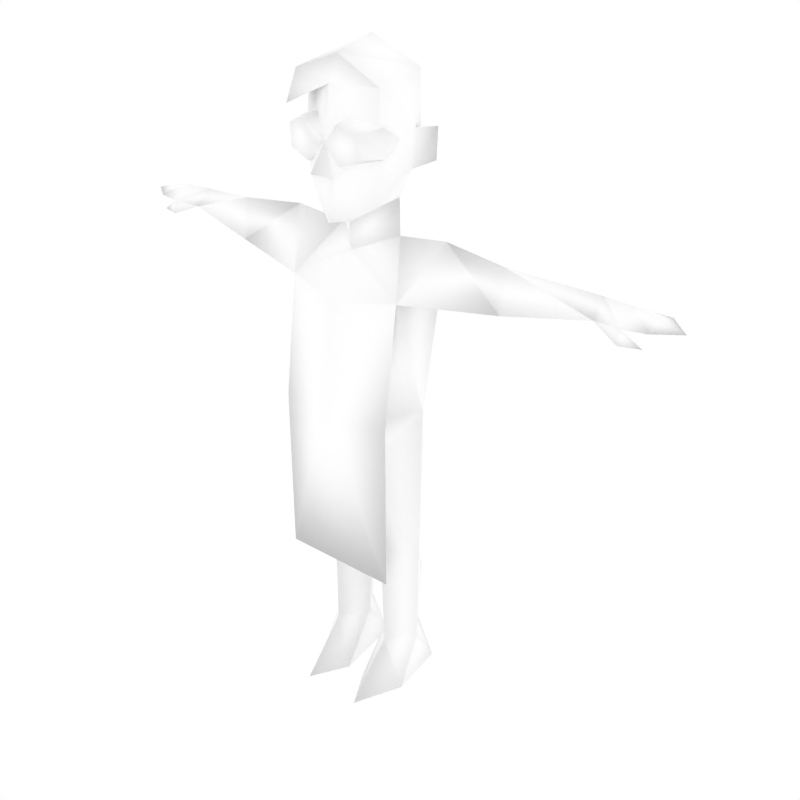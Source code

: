 # Source: malenpc21.blend  (saved by Blender 2.68.0; exported with 4.5.12 LTS)
import bpy
from mathutils import Matrix  # noqa: F401  (used for matrix-valued properties, if any)

bpy.ops.wm.read_factory_settings(use_empty=True)
scene = bpy.context.scene
scene.name = 'Scene'

# ---- collections
col_collection_1 = bpy.data.collections.new('Collection 1'); scene.collection.children.link(col_collection_1)
col_collection_2 = bpy.data.collections.new('Collection 2'); scene.collection.children.link(col_collection_2)
col_collection_2.hide_render = True
col_collection_2.hide_viewport = True

# ---- materials (node trees are filled in below, after node groups)
mat_npcs = bpy.data.materials.new('npcs')
mat_npcs.alpha_threshold = 0.0
mat_npcs.use_transparent_shadow = False
mat_npcs.diffuse_color = (1.0, 1.0, 1.0, 1.0)
mat_npcs.roughness = 0.5
mat_npcs.line_color = (0.0, 0.0, 0.0, 1.0)

# ---- material node trees

# ---- world
world_world = bpy.data.worlds.new('World'); scene.world = world_world
world_world.color = (1.0, 1.0, 1.0)
world_world.use_sun_shadow = False
world_world.sun_shadow_jitter_overblur = 0.0
world_world.cycles.sampling_method = 'MANUAL'
world_world.cycles.sample_map_resolution = 256

# ---- meshes
me_simplerrig = bpy.data.meshes.new('simplerrig')
me_simplerrig.from_pydata([(-0.1085, 0.02079, 1.55), (-0.1263, 0.1151, 0.8569), (-0.1947, 0.1003, 1.402), (-0.1947, -0.1011, 1.402), (-0.1954, 0.02113, 1.026), (-0.02189, 0.03629, 0.5118), (-0.09913, 0.1124, 0.5118), (-0.1729, 0.03629, 0.5118), (-0.03883, 0.0326, 0.1638), (-0.1031, 0.1209, 0.1638), (-0.1689, 0.0326, 0.1638), (-0.1031, -0.05548, 0.1638), (-0.06052, 0.1497, 0.0), (-0.1456, 0.1497, 0.0), (-0.1009, -0.2091, 0.0), (-0.03161, -0.08589, 0.0), (-0.1722, -0.05059, 0.0), (-0.4854, -0.006639, 1.553), (-0.5626, 0.1017, 1.481), (-0.4854, -0.02579, 1.423), (-0.2754, 0.01628, 1.57), (-0.7437, 0.06037, 1.518), (-0.7437, 0.109, 1.468), (-0.7437, 0.01141, 1.468), (-0.8325, 0.05692, 1.515), (-0.8325, 0.1382, 1.478), (-0.8322, -0.008432, 1.475), (-0.9013, 0.05424, 1.503), (-0.9013, 0.1308, 1.48), (-0.9013, -0.002061, 1.48), (-0.9781, 0.05034, 1.481), (-0.8295, -0.01799, 1.434), (-0.8924, -0.0001936, 1.435), (-0.8155, 0.02205, 1.443), (-0.09994, 0.1427, 0.3643), (-0.08556, -0.1412, 0.8382), (-0.4854, 0.1086, 1.486), (-0.09739, -0.06128, 0.5118), (-0.1072, 0.01904, 1.661), (-0.1497, 0.02079, 1.747), (-0.1869, 0.07914, 1.765), (-0.1913, 0.07914, 1.859), (-0.1605, 0.02079, 1.861), (-0.1333, 0.07457, 2.007), (-0.1252, -0.08061, 1.973), (-0.1302, -0.09602, 1.81), (-0.1118, -0.08318, 1.659), (-0.04158, -0.1721, 1.742), (-0.1369, 0.07327, 1.812), (-0.1947, -0.151, 1.026), (-0.1947, -0.151, 0.4908), (-0.1309, -0.1208, 1.026), (-0.005164, -0.1556, 1.833), (-0.01938, -0.1815, 1.833), (-0.05911, -0.1525, 1.769), (-0.0583, -0.1722, 1.779), (-0.1384, -0.08455, 1.791), (-0.1207, -0.1631, 1.801), (-0.1384, -0.08455, 1.876), (-0.1204, -0.1668, 1.867), (-0.05911, -0.1213, 1.898), (-0.05774, -0.1781, 1.887), (-0.1476, -0.02739, 1.837), (0.1085, 0.02079, 1.55), (0.1263, 0.1151, 0.8569), (0.1947, 0.1003, 1.402), (0.1947, -0.1011, 1.402), (0.1954, 0.02113, 1.026), (0.02189, 0.03629, 0.5118), (0.09913, 0.1124, 0.5118), (0.1729, 0.03629, 0.5118), (0.03883, 0.0326, 0.1638), (0.1031, 0.1209, 0.1638), (0.1689, 0.0326, 0.1638), (0.1031, -0.05548, 0.1638), (0.06052, 0.1497, 0.0), (0.1456, 0.1497, 0.0), (0.1009, -0.2091, 0.0), (0.03161, -0.08589, 0.0), (0.1722, -0.05059, 0.0), (0.4854, -0.006639, 1.553), (0.5626, 0.1017, 1.481), (0.4854, -0.02579, 1.423), (0.2754, 0.01628, 1.57), (0.7437, 0.06037, 1.518), (0.7437, 0.109, 1.468), (0.7437, 0.01141, 1.468), (0.8325, 0.05692, 1.515), (0.8325, 0.1382, 1.478), (0.8322, -0.008432, 1.475), (0.9013, 0.05424, 1.503), (0.9013, 0.1308, 1.48), (0.9013, -0.002061, 1.48), (0.9781, 0.05034, 1.481), (0.8295, -0.01799, 1.434), (0.8924, -0.0001936, 1.435), (0.8155, 0.02205, 1.443), (0.09994, 0.1427, 0.3643), (0.08556, -0.1412, 0.8382), (0.4854, 0.1086, 1.486), (0.09739, -0.06128, 0.5118), (0.1072, 0.01904, 1.661), (0.1497, 0.02079, 1.747), (0.1869, 0.07914, 1.765), (0.1913, 0.07914, 1.859), (0.1605, 0.02079, 1.861), (0.1333, 0.07457, 2.007), (0.1252, -0.08061, 1.973), (0.1302, -0.09602, 1.81), (0.1118, -0.08318, 1.659), (0.04158, -0.1721, 1.742), (0.0, -0.1546, 1.609), (0.1369, 0.07327, 1.812), (0.0, 0.1082, 1.026), (0.0, -0.1962, 1.026), (0.0, 0.1095, 1.379), (0.0, 0.1046, 1.536), (0.0, -0.06423, 1.507), (0.0, -0.01609, 0.8247), (0.0, -0.1523, 1.376), (0.0, -0.06815, 1.59), (0.0, -0.2182, 1.757), (0.0, -0.159, 1.835), (0.0, -0.1388, 1.979), (0.0, 0.1047, 1.655), (0.0, 0.2046, 1.845), (0.0, 0.1558, 2.018), (0.0, 0.03166, 2.086), (0.04505, -0.1489, 2.061), (0.1947, -0.151, 1.026), (0.1947, -0.151, 0.4908), (0.1309, -0.1208, 1.026), (0.005164, -0.1556, 1.833), (0.01938, -0.1815, 1.833), (0.05911, -0.1525, 1.769), (0.0583, -0.1722, 1.779), (0.1384, -0.08455, 1.791), (0.1207, -0.1631, 1.801), (0.1384, -0.08455, 1.876), (0.1204, -0.1668, 1.867), (0.05911, -0.1213, 1.898), (0.05774, -0.1781, 1.887), (0.1476, -0.02739, 1.837), (-0.05938, -0.1958, 2.022), (-0.145, -0.152, 1.911)], [], [(1, 118, 6), (14, 11, 16), (12, 8, 15), (34, 10, 7), (9, 8, 12), (114, 119, 3), (12, 15, 16, 13), (8, 11, 15), (13, 9, 12), (13, 16, 10), (4, 3, 2), (36, 20, 2), (19, 36, 2), (17, 18, 21), (25, 22, 26), (18, 22, 21), (23, 21, 26), (24, 25, 28), (21, 22, 25), (25, 26, 28), (26, 24, 29), (28, 29, 30), (29, 27, 30), (27, 28, 30), (22, 33, 26), (22, 18, 19), (23, 26, 31), (33, 31, 32), (26, 33, 32), (31, 26, 32), (27, 24, 28), (24, 21, 25), (24, 27, 29), (26, 29, 28), (11, 14, 15), (10, 9, 13), (11, 10, 16), (23, 33, 22), (33, 23, 31), (9, 10, 34), (34, 6, 5), (8, 9, 34), (15, 14, 16), (5, 11, 8), (11, 7, 10), (11, 5, 37), (6, 34, 7), (8, 34, 5), (21, 24, 26), (5, 6, 118), (116, 115, 2), (5, 118, 35), (4, 35, 51), (2, 3, 19), (35, 7, 37), (1, 6, 7), (3, 4, 51), (4, 7, 35), (5, 35, 37), (23, 22, 19), (36, 19, 18), (20, 36, 17), (17, 36, 18), (23, 19, 17), (23, 17, 21), (7, 11, 37), (113, 2, 115), (20, 17, 19), (20, 19, 3), (1, 7, 4), (113, 4, 2), (113, 1, 4), (46, 39, 38), (46, 120, 111), (120, 46, 38), (122, 47, 121), (47, 122, 45), (111, 47, 46), (46, 45, 39), (117, 120, 38), (45, 42, 39), (44, 45, 122), (44, 122, 123), (45, 44, 42), (42, 44, 43), (128, 127, 143), (43, 127, 126), (43, 126, 125), (42, 43, 48), (124, 48, 125), (124, 39, 48), (124, 38, 39), (116, 0, 124), (43, 125, 48), (41, 39, 42), (39, 41, 40), (48, 41, 42), (48, 40, 41), (48, 39, 40), (20, 0, 2), (0, 116, 2), (0, 20, 3), (0, 117, 38), (0, 3, 117), (3, 119, 117), (0, 38, 124), (114, 49, 50), (114, 3, 49), (51, 49, 3), (51, 50, 49), (47, 45, 46), (52, 53, 55), (54, 55, 56), (58, 56, 59), (55, 53, 61, 59, 57), (60, 61, 52), (60, 58, 61), (54, 52, 55), (58, 59, 61), (61, 53, 52), (60, 62, 58), (58, 62, 56), (54, 62, 56), (55, 57, 56), (56, 57, 59), (64, 69, 118), (77, 79, 74), (75, 78, 71), (97, 70, 73), (72, 75, 71), (114, 66, 119), (75, 76, 79, 78), (71, 78, 74), (76, 75, 72), (76, 73, 79), (67, 65, 66), (99, 65, 83), (82, 65, 99), (80, 84, 81), (88, 89, 85), (81, 84, 85), (86, 89, 84), (87, 91, 88), (84, 88, 85), (88, 91, 89), (89, 92, 87), (91, 93, 92), (92, 93, 90), (90, 93, 91), (85, 89, 96), (85, 82, 81), (86, 94, 89), (96, 95, 94), (89, 95, 96), (94, 95, 89), (90, 91, 87), (87, 88, 84), (87, 92, 90), (89, 91, 92), (74, 78, 77), (73, 76, 72), (74, 79, 73), (86, 85, 96), (96, 94, 86), (72, 97, 73), (97, 68, 69), (71, 97, 72), (78, 79, 77), (68, 71, 74), (74, 73, 70), (74, 100, 68), (69, 70, 97), (71, 68, 97), (84, 89, 87), (68, 118, 69), (116, 65, 115), (68, 98, 118), (67, 131, 98), (65, 82, 66), (98, 100, 70), (64, 70, 69), (66, 131, 67), (67, 98, 70), (68, 100, 98), (86, 82, 85), (99, 81, 82), (83, 80, 99), (80, 81, 99), (86, 80, 82), (86, 84, 80), (70, 100, 74), (113, 115, 65), (83, 82, 80), (83, 66, 82), (64, 67, 70), (113, 65, 67), (113, 67, 64), (109, 101, 102), (109, 111, 120), (120, 101, 109), (122, 121, 110), (110, 108, 122), (111, 109, 110), (109, 102, 108), (117, 101, 120), (108, 102, 105), (107, 122, 108), (107, 123, 122), (108, 105, 107), (105, 106, 107), (106, 127, 128), (107, 106, 128), (106, 126, 127), (106, 125, 126), (105, 112, 106), (124, 125, 112), (124, 112, 102), (124, 102, 101), (116, 124, 63), (106, 112, 125), (104, 105, 102), (102, 103, 104), (112, 105, 104), (112, 104, 103), (112, 103, 102), (83, 65, 63), (63, 65, 116), (63, 66, 83), (63, 101, 117), (63, 117, 66), (66, 117, 119), (63, 124, 101), (114, 130, 129), (114, 129, 66), (131, 66, 129), (131, 129, 130), (110, 109, 108), (132, 135, 133), (134, 136, 135), (138, 139, 136), (135, 137, 139, 141, 133), (140, 132, 141), (140, 141, 138), (134, 135, 132), (138, 141, 139), (141, 132, 133), (140, 138, 142), (138, 136, 142), (134, 136, 142), (135, 136, 137), (136, 139, 137), (110, 121, 47), (110, 47, 111), (50, 130, 114), (130, 50, 51, 131), (35, 118, 98), (64, 1, 113), (64, 118, 1), (143, 123, 128), (123, 107, 128), (127, 43, 143), (43, 44, 143), (143, 44, 144), (44, 123, 144), (123, 143, 144)])
me_simplerrig.polygons.foreach_set('use_smooth', [True] * 265)
_uv = me_simplerrig.uv_layers.new(name='UVMap')
_uv.uv.foreach_set('vector', [0.2408, 0.3292, 0.2323, 0.3211, 0.2408, 0.3109, 0.2335, 0.2965, 0.2335, 0.2836, 0.2276, 0.2897, 0.2434, 0.2756, 0.2371, 0.2793, 0.239, 0.2921, 0.2298, 0.2634, 0.2362, 0.2508, 0.2362, 0.2701, 0.2374, 0.2751, 0.2371, 0.2793, 0.2434, 0.2756, 0.1908, 0.2786, 0.1908, 0.2977, 0.1804, 0.2977, 0.2433, 0.2802, 0.2409, 0.2938, 0.2492, 0.2917, 0.2469, 0.2802, 0.2371, 0.2793, 0.2335, 0.2836, 0.239, 0.2921, 0.2235, 0.2757, 0.2295, 0.275, 0.2243, 0.2716, 0.2235, 0.2757, 0.2276, 0.2897, 0.23, 0.2795, 0.1706, 0.2786, 0.1796, 0.2977, 0.1696, 0.2977, 0.1571, 0.2597, 0.17, 0.2517, 0.1784, 0.2597, 0.1586, 0.2682, 0.1571, 0.2597, 0.1784, 0.2597, 0.156, 0.2517, 0.1518, 0.2597, 0.1395, 0.2517, 0.2395, 0.3571, 0.2458, 0.3557, 0.2395, 0.3466, 0.1518, 0.2597, 0.1395, 0.2597, 0.1395, 0.2517, 0.2482, 0.3714, 0.2494, 0.3644, 0.2422, 0.3703, 0.2434, 0.3644, 0.2427, 0.3575, 0.238, 0.3586, 0.2494, 0.3644, 0.2489, 0.3573, 0.2427, 0.3575, 0.2395, 0.3571, 0.2395, 0.3466, 0.2347, 0.3566, 0.2422, 0.3703, 0.2434, 0.3644, 0.2377, 0.3688, 0.2347, 0.3566, 0.2346, 0.347, 0.2293, 0.3509, 0.2377, 0.3688, 0.2386, 0.3643, 0.2329, 0.3644, 0.2386, 0.3643, 0.238, 0.3586, 0.2329, 0.3644, 0.2458, 0.3557, 0.2436, 0.3466, 0.2395, 0.3466, 0.1395, 0.2597, 0.1518, 0.2597, 0.1586, 0.2682, 0.2482, 0.3714, 0.2422, 0.3703, 0.242, 0.3744, 0.2436, 0.3466, 0.2445, 0.3435, 0.2405, 0.342, 0.2395, 0.3466, 0.2436, 0.3466, 0.2405, 0.342, 0.242, 0.3744, 0.2422, 0.3703, 0.2377, 0.3728, 0.2386, 0.3643, 0.2434, 0.3644, 0.238, 0.3586, 0.2434, 0.3644, 0.2494, 0.3644, 0.2427, 0.3575, 0.2434, 0.3644, 0.2386, 0.3643, 0.2377, 0.3688, 0.2395, 0.3466, 0.2346, 0.347, 0.2347, 0.3566, 0.2335, 0.2836, 0.2335, 0.2965, 0.239, 0.2921, 0.23, 0.2795, 0.2295, 0.275, 0.2235, 0.2757, 0.2335, 0.2836, 0.23, 0.2795, 0.2276, 0.2897, 0.2494, 0.3487, 0.2436, 0.3466, 0.2458, 0.3557, 0.2436, 0.3466, 0.2494, 0.3487, 0.2445, 0.3435, 0.2298, 0.2508, 0.2362, 0.2508, 0.2298, 0.2634, 0.2298, 0.2634, 0.2298, 0.2701, 0.2235, 0.2701, 0.2235, 0.2508, 0.2298, 0.2508, 0.2298, 0.2634, 0.2409, 0.2938, 0.245, 0.2976, 0.2492, 0.2917, 0.2362, 0.2701, 0.2429, 0.2508, 0.2362, 0.2508, 0.2429, 0.2508, 0.2491, 0.2701, 0.2491, 0.2508, 0.2429, 0.2508, 0.2362, 0.2701, 0.2429, 0.2701, 0.2298, 0.2701, 0.2298, 0.2634, 0.2362, 0.2701, 0.2235, 0.2508, 0.2298, 0.2634, 0.2235, 0.2701, 0.2494, 0.3644, 0.2434, 0.3644, 0.2422, 0.3703, 0.2323, 0.3109, 0.2408, 0.3109, 0.2323, 0.3211, 0.1598, 0.305, 0.1598, 0.2977, 0.1696, 0.2977, 0.1908, 0.3109, 0.1974, 0.3211, 0.1908, 0.3279, 0.1799, 0.3411, 0.1908, 0.3279, 0.1908, 0.3411, 0.1784, 0.2597, 0.1784, 0.2682, 0.1586, 0.2682, 0.1908, 0.3279, 0.1799, 0.3109, 0.1851, 0.3109, 0.2408, 0.3292, 0.2408, 0.3109, 0.2489, 0.3109, 0.1796, 0.2977, 0.1706, 0.2786, 0.1783, 0.2786, 0.1799, 0.3411, 0.1799, 0.3109, 0.1908, 0.3279, 0.1908, 0.3109, 0.1908, 0.3279, 0.1851, 0.3109, 0.1395, 0.2682, 0.1395, 0.2597, 0.1586, 0.2682, 0.1571, 0.2597, 0.1586, 0.2682, 0.1518, 0.2597, 0.17, 0.2517, 0.1571, 0.2597, 0.156, 0.2517, 0.156, 0.2517, 0.1571, 0.2597, 0.1518, 0.2597, 0.1395, 0.2682, 0.1586, 0.2682, 0.157, 0.2771, 0.1395, 0.2682, 0.157, 0.2771, 0.1395, 0.2771, 0.2491, 0.2701, 0.2429, 0.2508, 0.2429, 0.2701, 0.1598, 0.2786, 0.1696, 0.2977, 0.1598, 0.2977, 0.17, 0.2771, 0.157, 0.2771, 0.1586, 0.2682, 0.17, 0.2771, 0.1586, 0.2682, 0.1791, 0.2682, 0.2408, 0.3292, 0.2489, 0.3109, 0.2489, 0.3411, 0.1598, 0.2786, 0.1706, 0.2786, 0.1696, 0.2977, 0.2323, 0.3411, 0.2408, 0.3292, 0.2489, 0.3411, 0.1637, 0.3325, 0.1791, 0.3444, 0.1778, 0.3312, 0.1889, 0.3731, 0.1799, 0.3677, 0.1799, 0.374, 0.1799, 0.3677, 0.1889, 0.3731, 0.1889, 0.3697, 0.1448, 0.3551, 0.1398, 0.3437, 0.1448, 0.3465, 0.1398, 0.3437, 0.1448, 0.3551, 0.1263, 0.3528, 0.1448, 0.3263, 0.1398, 0.3437, 0.126, 0.3325, 0.1637, 0.3325, 0.1634, 0.3528, 0.1791, 0.3444, 0.1799, 0.3625, 0.1799, 0.3677, 0.1889, 0.3697, 0.1634, 0.3528, 0.1791, 0.3602, 0.1791, 0.3444, 0.1264, 0.3743, 0.1263, 0.3528, 0.1448, 0.3551, 0.1264, 0.3743, 0.1448, 0.3551, 0.1448, 0.3742, 0.1634, 0.3528, 0.1633, 0.3743, 0.1791, 0.3602, 0.1468, 0.3067, 0.1565, 0.3116, 0.1479, 0.3165, 0.1658, 0.3237, 0.1524, 0.326, 0.1638, 0.3184, 0.1479, 0.3165, 0.1524, 0.326, 0.1421, 0.3248, 0.1479, 0.3165, 0.1421, 0.3248, 0.1318, 0.3166, 0.1468, 0.3067, 0.1479, 0.3165, 0.1413, 0.3059, 0.1263, 0.3017, 0.1413, 0.3059, 0.1318, 0.3166, 0.1263, 0.3017, 0.1407, 0.2998, 0.1413, 0.3059, 0.1263, 0.3017, 0.1346, 0.2959, 0.1407, 0.2998, 0.1974, 0.3606, 0.1889, 0.3631, 0.1974, 0.3676, 0.1479, 0.3165, 0.1318, 0.3166, 0.1413, 0.3059, 0.2223, 0.3745, 0.2323, 0.3646, 0.2285, 0.3745, 0.2323, 0.3646, 0.2223, 0.3745, 0.2257, 0.365, 0.2211, 0.367, 0.2223, 0.3745, 0.2169, 0.3713, 0.2211, 0.367, 0.2257, 0.365, 0.2223, 0.3745, 0.2211, 0.367, 0.2217, 0.3598, 0.2257, 0.365, 0.17, 0.2517, 0.1791, 0.2517, 0.1675, 0.2597, 0.1653, 0.3068, 0.1598, 0.305, 0.1696, 0.2977, 0.1791, 0.2771, 0.17, 0.2771, 0.1791, 0.2682, 0.1889, 0.3631, 0.1799, 0.3625, 0.1889, 0.3697, 0.1843, 0.3094, 0.1804, 0.2977, 0.1908, 0.3046, 0.1804, 0.2977, 0.1908, 0.2977, 0.1908, 0.3046, 0.1889, 0.3631, 0.1889, 0.3697, 0.1974, 0.3676, 0.1908, 0.2786, 0.1804, 0.2786, 0.1805, 0.2506, 0.1908, 0.2786, 0.1804, 0.2977, 0.1804, 0.2786, 0.2191, 0.2786, 0.2228, 0.2786, 0.2219, 0.2977, 0.2191, 0.2786, 0.2224, 0.2506, 0.2228, 0.2786, 0.1398, 0.3437, 0.1263, 0.3528, 0.126, 0.3325, 0.1926, 0.3294, 0.1971, 0.3294, 0.1971, 0.3409, 0.1926, 0.3409, 0.1971, 0.3409, 0.1948, 0.3583, 0.2133, 0.3566, 0.2134, 0.3434, 0.2264, 0.3553, 0.2095, 0.3576, 0.2155, 0.366, 0.2095, 0.3744, 0.1996, 0.3712, 0.1996, 0.3608, 0.1926, 0.3409, 0.1971, 0.3409, 0.1926, 0.3294, 0.1926, 0.3409, 0.1948, 0.3583, 0.1971, 0.3409, 0.1926, 0.3409, 0.1926, 0.3294, 0.1971, 0.3409, 0.1948, 0.3583, 0.2026, 0.3583, 0.1971, 0.3409, 0.1971, 0.3409, 0.1971, 0.3294, 0.1926, 0.3294, 0.1926, 0.3409, 0.1875, 0.3583, 0.1948, 0.3583, 0.2133, 0.3566, 0.2044, 0.35, 0.2134, 0.3434, 0.1926, 0.3409, 0.1875, 0.3583, 0.1948, 0.3583, 0.1971, 0.3409, 0.2026, 0.3583, 0.1948, 0.3583, 0.2134, 0.3434, 0.2259, 0.3449, 0.2264, 0.3553, 0.2238, 0.3292, 0.2238, 0.3109, 0.2323, 0.3211, 0.2335, 0.2965, 0.2276, 0.2897, 0.2335, 0.2836, 0.2434, 0.2756, 0.239, 0.2921, 0.2371, 0.2793, 0.2298, 0.2634, 0.2362, 0.2701, 0.2362, 0.2508, 0.2374, 0.2751, 0.2434, 0.2756, 0.2371, 0.2793, 0.1908, 0.2786, 0.2011, 0.2977, 0.1908, 0.2977, 0.2433, 0.2802, 0.2469, 0.2802, 0.2492, 0.2917, 0.2409, 0.2938, 0.2371, 0.2793, 0.239, 0.2921, 0.2335, 0.2836, 0.2235, 0.2757, 0.2243, 0.2716, 0.2295, 0.275, 0.2235, 0.2757, 0.23, 0.2795, 0.2276, 0.2897, 0.1491, 0.2786, 0.1501, 0.2977, 0.1401, 0.2977, 0.1571, 0.2597, 0.1784, 0.2597, 0.17, 0.2517, 0.1586, 0.2682, 0.1784, 0.2597, 0.1571, 0.2597, 0.156, 0.2517, 0.1395, 0.2517, 0.1518, 0.2597, 0.2395, 0.3571, 0.2395, 0.3466, 0.2458, 0.3557, 0.1518, 0.2597, 0.1395, 0.2517, 0.1395, 0.2597, 0.2482, 0.3714, 0.2422, 0.3703, 0.2494, 0.3644, 0.2434, 0.3644, 0.238, 0.3586, 0.2427, 0.3575, 0.2494, 0.3644, 0.2427, 0.3575, 0.2489, 0.3573, 0.2395, 0.3571, 0.2347, 0.3566, 0.2395, 0.3466, 0.2422, 0.3703, 0.2377, 0.3688, 0.2434, 0.3644, 0.2347, 0.3566, 0.2293, 0.3509, 0.2346, 0.347, 0.2377, 0.3688, 0.2329, 0.3644, 0.2386, 0.3643, 0.2386, 0.3643, 0.2329, 0.3644, 0.238, 0.3586, 0.2458, 0.3557, 0.2395, 0.3466, 0.2436, 0.3466, 0.1395, 0.2597, 0.1586, 0.2682, 0.1518, 0.2597, 0.2482, 0.3714, 0.242, 0.3744, 0.2422, 0.3703, 0.2436, 0.3466, 0.2405, 0.342, 0.2445, 0.3435, 0.2395, 0.3466, 0.2405, 0.342, 0.2436, 0.3466, 0.242, 0.3744, 0.2377, 0.3728, 0.2422, 0.3703, 0.2386, 0.3643, 0.238, 0.3586, 0.2434, 0.3644, 0.2434, 0.3644, 0.2427, 0.3575, 0.2494, 0.3644, 0.2434, 0.3644, 0.2377, 0.3688, 0.2386, 0.3643, 0.2395, 0.3466, 0.2347, 0.3566, 0.2346, 0.347, 0.2335, 0.2836, 0.239, 0.2921, 0.2335, 0.2965, 0.23, 0.2795, 0.2235, 0.2757, 0.2295, 0.275, 0.2335, 0.2836, 0.2276, 0.2897, 0.23, 0.2795, 0.2494, 0.3487, 0.2458, 0.3557, 0.2436, 0.3466, 0.2436, 0.3466, 0.2445, 0.3435, 0.2494, 0.3487, 0.2298, 0.2508, 0.2298, 0.2634, 0.2362, 0.2508, 0.2298, 0.2634, 0.2235, 0.2701, 0.2298, 0.2701, 0.2235, 0.2508, 0.2298, 0.2634, 0.2298, 0.2508, 0.2409, 0.2938, 0.2492, 0.2917, 0.245, 0.2976, 0.2362, 0.2701, 0.2362, 0.2508, 0.2429, 0.2508, 0.2429, 0.2508, 0.2491, 0.2508, 0.2491, 0.2701, 0.2429, 0.2508, 0.2429, 0.2701, 0.2362, 0.2701, 0.2298, 0.2701, 0.2362, 0.2701, 0.2298, 0.2634, 0.2235, 0.2508, 0.2235, 0.2701, 0.2298, 0.2634, 0.2494, 0.3644, 0.2422, 0.3703, 0.2434, 0.3644, 0.2323, 0.3109, 0.2323, 0.3211, 0.2238, 0.3109, 0.1598, 0.305, 0.1501, 0.2977, 0.1598, 0.2977, 0.2041, 0.3109, 0.2041, 0.3279, 0.1974, 0.3211, 0.2149, 0.3411, 0.2041, 0.3411, 0.2041, 0.3279, 0.1784, 0.2597, 0.1586, 0.2682, 0.1784, 0.2682, 0.2041, 0.3279, 0.2098, 0.3109, 0.2149, 0.3109, 0.2238, 0.3292, 0.2157, 0.3109, 0.2238, 0.3109, 0.1401, 0.2977, 0.1414, 0.2786, 0.1491, 0.2786, 0.2149, 0.3411, 0.2041, 0.3279, 0.2149, 0.3109, 0.2041, 0.3109, 0.2098, 0.3109, 0.2041, 0.3279, 0.1395, 0.2682, 0.1586, 0.2682, 0.1395, 0.2597, 0.1571, 0.2597, 0.1518, 0.2597, 0.1586, 0.2682, 0.17, 0.2517, 0.156, 0.2517, 0.1571, 0.2597, 0.156, 0.2517, 0.1518, 0.2597, 0.1571, 0.2597, 0.1395, 0.2682, 0.157, 0.2771, 0.1586, 0.2682, 0.1395, 0.2682, 0.1395, 0.2771, 0.157, 0.2771, 0.2491, 0.2701, 0.2429, 0.2701, 0.2429, 0.2508, 0.1598, 0.2786, 0.1598, 0.2977, 0.1501, 0.2977, 0.17, 0.2771, 0.1586, 0.2682, 0.157, 0.2771, 0.17, 0.2771, 0.1791, 0.2682, 0.1586, 0.2682, 0.2238, 0.3292, 0.2157, 0.3411, 0.2157, 0.3109, 0.1598, 0.2786, 0.1501, 0.2977, 0.1491, 0.2786, 0.2323, 0.3411, 0.2157, 0.3411, 0.2238, 0.3292, 0.1637, 0.3325, 0.1778, 0.3312, 0.1791, 0.3444, 0.1889, 0.3731, 0.1799, 0.374, 0.1799, 0.3677, 0.1799, 0.3677, 0.1889, 0.3697, 0.1889, 0.3731, 0.1448, 0.3551, 0.1448, 0.3465, 0.1498, 0.3437, 0.1498, 0.3437, 0.1634, 0.3528, 0.1448, 0.3551, 0.1448, 0.3263, 0.1637, 0.3325, 0.1498, 0.3437, 0.1637, 0.3325, 0.1791, 0.3444, 0.1634, 0.3528, 0.1799, 0.3625, 0.1889, 0.3697, 0.1799, 0.3677, 0.1634, 0.3528, 0.1791, 0.3444, 0.1791, 0.3602, 0.1633, 0.3743, 0.1448, 0.3551, 0.1634, 0.3528, 0.1633, 0.3743, 0.1448, 0.3742, 0.1448, 0.3551, 0.1634, 0.3528, 0.1791, 0.3602, 0.1633, 0.3743, 0.1468, 0.3067, 0.1479, 0.3165, 0.1565, 0.3116, 0.1479, 0.3165, 0.1524, 0.326, 0.1638, 0.3184, 0.1565, 0.3116, 0.1479, 0.3165, 0.1638, 0.3184, 0.1479, 0.3165, 0.1421, 0.3248, 0.1524, 0.326, 0.1479, 0.3165, 0.1318, 0.3166, 0.1421, 0.3248, 0.1468, 0.3067, 0.1413, 0.3059, 0.1479, 0.3165, 0.1263, 0.3017, 0.1318, 0.3166, 0.1413, 0.3059, 0.1263, 0.3017, 0.1413, 0.3059, 0.1407, 0.2998, 0.1263, 0.3017, 0.1407, 0.2998, 0.1346, 0.2959, 0.1974, 0.3606, 0.1974, 0.3676, 0.1889, 0.3631, 0.1479, 0.3165, 0.1413, 0.3059, 0.1318, 0.3166, 0.2223, 0.3745, 0.2285, 0.3745, 0.2323, 0.3646, 0.2323, 0.3646, 0.2257, 0.365, 0.2223, 0.3745, 0.2211, 0.367, 0.2169, 0.3713, 0.2223, 0.3745, 0.2211, 0.367, 0.2223, 0.3745, 0.2257, 0.365, 0.2211, 0.367, 0.2257, 0.365, 0.2217, 0.3598, 0.17, 0.2517, 0.1675, 0.2597, 0.1791, 0.2517, 0.1535, 0.3068, 0.1501, 0.2977, 0.1598, 0.305, 0.1791, 0.2771, 0.1791, 0.2682, 0.17, 0.2771, 0.1889, 0.3631, 0.1889, 0.3697, 0.1799, 0.3625, 0.1973, 0.3094, 0.1908, 0.3046, 0.2011, 0.2977, 0.2011, 0.2977, 0.1908, 0.3046, 0.1908, 0.2977, 0.1889, 0.3631, 0.1974, 0.3676, 0.1889, 0.3697, 0.1908, 0.2786, 0.201, 0.2506, 0.2011, 0.2786, 0.1908, 0.2786, 0.2011, 0.2786, 0.2011, 0.2977, 0.2055, 0.2786, 0.2026, 0.2977, 0.2018, 0.2786, 0.2055, 0.2786, 0.2018, 0.2786, 0.2021, 0.2506, 0.1498, 0.3437, 0.1637, 0.3325, 0.1634, 0.3528, 0.1926, 0.3294, 0.1971, 0.3409, 0.1971, 0.3294, 0.1926, 0.3409, 0.1948, 0.3583, 0.1971, 0.3409, 0.2133, 0.3566, 0.2264, 0.3553, 0.2134, 0.3434, 0.2095, 0.3576, 0.1996, 0.3608, 0.1996, 0.3712, 0.2095, 0.3744, 0.2155, 0.366, 0.1926, 0.3409, 0.1926, 0.3294, 0.1971, 0.3409, 0.1926, 0.3409, 0.1971, 0.3409, 0.1948, 0.3583, 0.1926, 0.3409, 0.1971, 0.3409, 0.1926, 0.3294, 0.1948, 0.3583, 0.1971, 0.3409, 0.2026, 0.3583, 0.1971, 0.3409, 0.1926, 0.3294, 0.1971, 0.3294, 0.1926, 0.3409, 0.1948, 0.3583, 0.1875, 0.3583, 0.2133, 0.3566, 0.2134, 0.3434, 0.2044, 0.35, 0.1926, 0.3409, 0.1948, 0.3583, 0.1875, 0.3583, 0.1971, 0.3409, 0.1948, 0.3583, 0.2026, 0.3583, 0.2134, 0.3434, 0.2264, 0.3553, 0.2259, 0.3449, 0.1498, 0.3437, 0.1448, 0.3465, 0.1398, 0.3437, 0.1498, 0.3437, 0.1398, 0.3437, 0.1448, 0.3263, 0.1805, 0.2506, 0.201, 0.2506, 0.1908, 0.2786, 0.2021, 0.2506, 0.2224, 0.2506, 0.2191, 0.2786, 0.2055, 0.2786, 0.1908, 0.3279, 0.1974, 0.3211, 0.2041, 0.3279, 0.2238, 0.3292, 0.2408, 0.3292, 0.2323, 0.3411, 0.2238, 0.3292, 0.2323, 0.3211, 0.2408, 0.3292, 0.1722, 0.3158, 0.1665, 0.3121, 0.1638, 0.3184, 0.1665, 0.3121, 0.1565, 0.3116, 0.1638, 0.3184, 0.1524, 0.326, 0.1479, 0.3165, 0.1638, 0.3184, 0.1479, 0.3165, 0.1565, 0.3116, 0.1638, 0.3184, 0.1638, 0.3184, 0.1565, 0.3116, 0.1603, 0.3062, 0.1703, 0.3028, 0.1665, 0.3121, 0.1765, 0.3061, 0.1665, 0.3121, 0.1722, 0.3158, 0.1765, 0.3061])
_ca = me_simplerrig.color_attributes.new('Col', 'BYTE_COLOR', 'CORNER')
_ca.data.foreach_set('color', [1.0, 1.0, 1.0, 1.0, 1.0, 1.0, 1.0, 1.0, 1.0, 1.0, 1.0, 1.0, 1.0, 1.0, 1.0, 1.0, 1.0, 1.0, 1.0, 1.0, 1.0, 1.0, 1.0, 1.0, 1.0, 1.0, 1.0, 1.0, 1.0, 1.0, 1.0, 1.0, 1.0, 1.0, 1.0, 1.0, 1.0, 1.0, 1.0, 1.0, 1.0, 1.0, 1.0, 1.0, 1.0, 1.0, 1.0, 1.0, 1.0, 1.0, 1.0, 1.0, 1.0, 1.0, 1.0, 1.0, 1.0, 1.0, 1.0, 1.0, 1.0, 1.0, 1.0, 1.0, 1.0, 1.0, 1.0, 1.0, 1.0, 1.0, 1.0, 1.0, 1.0, 1.0, 1.0, 1.0, 1.0, 1.0, 1.0, 1.0, 1.0, 1.0, 1.0, 1.0, 1.0, 1.0, 1.0, 1.0, 1.0, 1.0, 1.0, 1.0, 1.0, 1.0, 1.0, 1.0, 1.0, 1.0, 1.0, 1.0, 1.0, 1.0, 1.0, 1.0, 1.0, 1.0, 1.0, 1.0, 1.0, 1.0, 1.0, 1.0, 1.0, 1.0, 1.0, 1.0, 1.0, 1.0, 1.0, 1.0, 1.0, 1.0, 1.0, 1.0, 1.0, 1.0, 1.0, 1.0, 1.0, 1.0, 1.0, 1.0, 1.0, 1.0, 1.0, 1.0, 1.0, 1.0, 1.0, 1.0, 1.0, 1.0, 1.0, 1.0, 1.0, 1.0, 1.0, 1.0, 1.0, 1.0, 1.0, 1.0, 1.0, 1.0, 1.0, 1.0, 1.0, 1.0, 1.0, 1.0, 1.0, 1.0, 1.0, 1.0, 1.0, 1.0, 1.0, 1.0, 1.0, 1.0, 1.0, 1.0, 1.0, 1.0, 1.0, 1.0, 1.0, 1.0, 1.0, 1.0, 1.0, 1.0, 1.0, 1.0, 1.0, 1.0, 1.0, 1.0, 1.0, 1.0, 1.0, 1.0, 1.0, 1.0, 1.0, 1.0, 1.0, 1.0, 1.0, 1.0, 1.0, 1.0, 1.0, 1.0, 1.0, 1.0, 1.0, 1.0, 1.0, 1.0, 1.0, 1.0, 1.0, 1.0, 1.0, 1.0, 1.0, 1.0, 1.0, 1.0, 1.0, 1.0, 1.0, 1.0, 1.0, 1.0, 1.0, 1.0, 1.0, 1.0, 1.0, 1.0, 1.0, 1.0, 1.0, 1.0, 1.0, 1.0, 1.0, 1.0, 1.0, 1.0, 1.0, 1.0, 1.0, 1.0, 1.0, 1.0, 1.0, 1.0, 1.0, 1.0, 1.0, 1.0, 1.0, 1.0, 1.0, 1.0, 1.0, 1.0, 1.0, 1.0, 1.0, 1.0, 1.0, 1.0, 1.0, 1.0, 1.0, 1.0, 1.0, 1.0, 1.0, 1.0, 1.0, 1.0, 1.0, 1.0, 1.0, 1.0, 1.0, 1.0, 1.0, 1.0, 1.0, 1.0, 1.0, 1.0, 1.0, 1.0, 1.0, 1.0, 1.0, 1.0, 1.0, 1.0, 1.0, 1.0, 1.0, 1.0, 1.0, 1.0, 1.0, 1.0, 1.0, 1.0, 1.0, 1.0, 1.0, 1.0, 1.0, 1.0, 1.0, 1.0, 1.0, 1.0, 1.0, 1.0, 1.0, 1.0, 1.0, 1.0, 1.0, 1.0, 1.0, 1.0, 1.0, 1.0, 1.0, 1.0, 1.0, 1.0, 1.0, 1.0, 1.0, 1.0, 1.0, 1.0, 1.0, 1.0, 1.0, 1.0, 1.0, 1.0, 1.0, 1.0, 1.0, 1.0, 1.0, 1.0, 1.0, 1.0, 1.0, 1.0, 1.0, 1.0, 1.0, 1.0, 1.0, 1.0, 1.0, 1.0, 1.0, 1.0, 1.0, 1.0, 1.0, 1.0, 1.0, 1.0, 1.0, 1.0, 1.0, 1.0, 1.0, 1.0, 1.0, 1.0, 1.0, 1.0, 1.0, 1.0, 1.0, 1.0, 1.0, 1.0, 1.0, 1.0, 1.0, 1.0, 1.0, 1.0, 1.0, 1.0, 1.0, 1.0, 1.0, 1.0, 1.0, 1.0, 1.0, 1.0, 1.0, 1.0, 1.0, 1.0, 1.0, 1.0, 1.0, 1.0, 1.0, 1.0, 1.0, 1.0, 1.0, 1.0, 1.0, 1.0, 1.0, 1.0, 1.0, 1.0, 1.0, 1.0, 1.0, 1.0, 1.0, 1.0, 1.0, 1.0, 1.0, 1.0, 1.0, 1.0, 1.0, 1.0, 1.0, 1.0, 1.0, 1.0, 1.0, 1.0, 1.0, 1.0, 1.0, 1.0, 1.0, 1.0, 1.0, 1.0, 1.0, 1.0, 1.0, 1.0, 1.0, 1.0, 1.0, 1.0, 1.0, 1.0, 1.0, 1.0, 1.0, 1.0, 1.0, 1.0, 1.0, 1.0, 1.0, 1.0, 1.0, 1.0, 1.0, 1.0, 1.0, 1.0, 1.0, 1.0, 1.0, 1.0, 1.0, 1.0, 1.0, 1.0, 1.0, 1.0, 1.0, 1.0, 1.0, 1.0, 1.0, 1.0, 1.0, 1.0, 1.0, 1.0, 1.0, 1.0, 1.0, 1.0, 1.0, 1.0, 1.0, 1.0, 1.0, 1.0, 1.0, 1.0, 1.0, 1.0, 1.0, 1.0, 1.0, 1.0, 1.0, 1.0, 1.0, 1.0, 1.0, 1.0, 1.0, 1.0, 1.0, 1.0, 1.0, 1.0, 1.0, 1.0, 1.0, 1.0, 1.0, 1.0, 1.0, 1.0, 1.0, 1.0, 1.0, 1.0, 1.0, 1.0, 1.0, 1.0, 1.0, 1.0, 1.0, 1.0, 1.0, 1.0, 1.0, 1.0, 1.0, 1.0, 1.0, 1.0, 1.0, 1.0, 1.0, 1.0, 1.0, 1.0, 1.0, 1.0, 1.0, 1.0, 1.0, 1.0, 1.0, 1.0, 1.0, 1.0, 1.0, 1.0, 1.0, 1.0, 1.0, 1.0, 1.0, 1.0, 1.0, 1.0, 1.0, 1.0, 1.0, 1.0, 1.0, 1.0, 1.0, 1.0, 1.0, 1.0, 1.0, 1.0, 1.0, 1.0, 1.0, 1.0, 1.0, 1.0, 1.0, 1.0, 1.0, 1.0, 1.0, 1.0, 1.0, 1.0, 1.0, 1.0, 1.0, 1.0, 1.0, 1.0, 1.0, 1.0, 1.0, 1.0, 1.0, 1.0, 1.0, 1.0, 1.0, 1.0, 1.0, 1.0, 1.0, 1.0, 1.0, 1.0, 1.0, 1.0, 1.0, 1.0, 1.0, 1.0, 1.0, 1.0, 1.0, 1.0, 1.0, 1.0, 1.0, 1.0, 1.0, 1.0, 1.0, 1.0, 1.0, 1.0, 1.0, 1.0, 1.0, 1.0, 1.0, 1.0, 1.0, 1.0, 1.0, 1.0, 1.0, 1.0, 1.0, 1.0, 1.0, 1.0, 1.0, 1.0, 1.0, 1.0, 1.0, 1.0, 1.0, 1.0, 1.0, 1.0, 1.0, 1.0, 1.0, 1.0, 1.0, 1.0, 1.0, 1.0, 1.0, 1.0, 1.0, 1.0, 1.0, 1.0, 1.0, 1.0, 1.0, 1.0, 1.0, 1.0, 1.0, 1.0, 1.0, 1.0, 1.0, 1.0, 1.0, 1.0, 1.0, 1.0, 1.0, 1.0, 1.0, 1.0, 1.0, 1.0, 1.0, 1.0, 1.0, 1.0, 1.0, 1.0, 1.0, 1.0, 1.0, 1.0, 1.0, 1.0, 1.0, 1.0, 1.0, 1.0, 1.0, 1.0, 1.0, 1.0, 1.0, 1.0, 1.0, 1.0, 1.0, 1.0, 1.0, 1.0, 1.0, 1.0, 1.0, 1.0, 1.0, 1.0, 1.0, 1.0, 1.0, 1.0, 1.0, 1.0, 1.0, 1.0, 1.0, 1.0, 1.0, 1.0, 1.0, 1.0, 1.0, 1.0, 1.0, 1.0, 1.0, 1.0, 1.0, 1.0, 1.0, 1.0, 1.0, 1.0, 1.0, 1.0, 1.0, 1.0, 1.0, 1.0, 1.0, 1.0, 1.0, 1.0, 1.0, 1.0, 1.0, 1.0, 1.0, 1.0, 1.0, 1.0, 1.0, 1.0, 1.0, 1.0, 1.0, 1.0, 1.0, 1.0, 1.0, 1.0, 1.0, 1.0, 1.0, 1.0, 1.0, 1.0, 1.0, 1.0, 1.0, 1.0, 1.0, 1.0, 1.0, 1.0, 1.0, 1.0, 1.0, 1.0, 1.0, 1.0, 1.0, 1.0, 1.0, 1.0, 1.0, 1.0, 1.0, 1.0, 1.0, 1.0, 1.0, 1.0, 1.0, 1.0, 1.0, 1.0, 1.0, 1.0, 1.0, 1.0, 1.0, 1.0, 1.0, 1.0, 1.0, 1.0, 1.0, 1.0, 1.0, 1.0, 1.0, 1.0, 1.0, 1.0, 1.0, 1.0, 1.0, 1.0, 1.0, 1.0, 1.0, 1.0, 1.0, 1.0, 1.0, 1.0, 1.0, 1.0, 1.0, 1.0, 1.0, 1.0, 1.0, 1.0, 1.0, 1.0, 1.0, 1.0, 1.0, 1.0, 1.0, 1.0, 1.0, 1.0, 1.0, 1.0, 1.0, 1.0, 1.0, 1.0, 1.0, 1.0, 1.0, 1.0, 1.0, 1.0, 1.0, 1.0, 1.0, 1.0, 1.0, 1.0, 1.0, 1.0, 1.0, 1.0, 1.0, 1.0, 1.0, 1.0, 1.0, 1.0, 1.0, 1.0, 1.0, 1.0, 1.0, 1.0, 1.0, 1.0, 1.0, 1.0, 1.0, 1.0, 1.0, 1.0, 1.0, 1.0, 1.0, 1.0, 1.0, 1.0, 1.0, 1.0, 1.0, 1.0, 1.0, 1.0, 1.0, 1.0, 1.0, 1.0, 1.0, 1.0, 1.0, 1.0, 1.0, 1.0, 1.0, 1.0, 1.0, 1.0, 1.0, 1.0, 1.0, 1.0, 1.0, 1.0, 1.0, 1.0, 1.0, 1.0, 1.0, 1.0, 1.0, 1.0, 1.0, 1.0, 1.0, 1.0, 1.0, 1.0, 1.0, 1.0, 1.0, 1.0, 1.0, 1.0, 1.0, 1.0, 1.0, 1.0, 1.0, 1.0, 1.0, 1.0, 1.0, 1.0, 1.0, 1.0, 1.0, 1.0, 1.0, 1.0, 1.0, 1.0, 1.0, 1.0, 1.0, 1.0, 1.0, 1.0, 1.0, 1.0, 1.0, 1.0, 1.0, 1.0, 1.0, 1.0, 1.0, 1.0, 1.0, 1.0, 1.0, 1.0, 1.0, 1.0, 1.0, 1.0, 1.0, 1.0, 1.0, 1.0, 1.0, 1.0, 1.0, 1.0, 1.0, 1.0, 1.0, 1.0, 1.0, 1.0, 1.0, 1.0, 1.0, 1.0, 1.0, 1.0, 1.0, 1.0, 1.0, 1.0, 1.0, 1.0, 1.0, 1.0, 1.0, 1.0, 1.0, 1.0, 1.0, 1.0, 1.0, 1.0, 1.0, 1.0, 1.0, 1.0, 1.0, 1.0, 1.0, 1.0, 1.0, 1.0, 1.0, 1.0, 1.0, 1.0, 1.0, 1.0, 1.0, 1.0, 1.0, 1.0, 1.0, 1.0, 1.0, 1.0, 1.0, 1.0, 1.0, 1.0, 1.0, 1.0, 1.0, 1.0, 1.0, 1.0, 1.0, 1.0, 1.0, 1.0, 1.0, 1.0, 1.0, 1.0, 1.0, 1.0, 1.0, 1.0, 1.0, 1.0, 1.0, 1.0, 1.0, 1.0, 1.0, 1.0, 1.0, 1.0, 1.0, 1.0, 1.0, 1.0, 1.0, 1.0, 1.0, 1.0, 1.0, 1.0, 1.0, 1.0, 1.0, 1.0, 1.0, 1.0, 1.0, 1.0, 1.0, 1.0, 1.0, 1.0, 1.0, 1.0, 1.0, 1.0, 1.0, 1.0, 1.0, 1.0, 1.0, 1.0, 1.0, 1.0, 1.0, 1.0, 1.0, 1.0, 1.0, 1.0, 1.0, 1.0, 1.0, 1.0, 1.0, 1.0, 1.0, 1.0, 1.0, 1.0, 1.0, 1.0, 1.0, 1.0, 1.0, 1.0, 1.0, 1.0, 1.0, 1.0, 1.0, 1.0, 1.0, 1.0, 1.0, 1.0, 1.0, 1.0, 1.0, 1.0, 1.0, 1.0, 1.0, 1.0, 1.0, 1.0, 1.0, 1.0, 1.0, 1.0, 1.0, 1.0, 1.0, 1.0, 1.0, 1.0, 1.0, 1.0, 1.0, 1.0, 1.0, 1.0, 1.0, 1.0, 1.0, 1.0, 1.0, 1.0, 1.0, 1.0, 1.0, 1.0, 1.0, 1.0, 1.0, 1.0, 1.0, 1.0, 1.0, 1.0, 1.0, 1.0, 1.0, 1.0, 1.0, 1.0, 1.0, 1.0, 1.0, 1.0, 1.0, 1.0, 1.0, 1.0, 1.0, 1.0, 1.0, 1.0, 1.0, 1.0, 1.0, 1.0, 1.0, 1.0, 1.0, 1.0, 1.0, 1.0, 1.0, 1.0, 1.0, 1.0, 1.0, 1.0, 1.0, 1.0, 1.0, 1.0, 1.0, 1.0, 1.0, 1.0, 1.0, 1.0, 1.0, 1.0, 1.0, 1.0, 1.0, 1.0, 1.0, 1.0, 1.0, 1.0, 1.0, 1.0, 1.0, 1.0, 1.0, 1.0, 1.0, 1.0, 1.0, 1.0, 1.0, 1.0, 1.0, 1.0, 1.0, 1.0, 1.0, 1.0, 1.0, 1.0, 1.0, 1.0, 1.0, 1.0, 1.0, 1.0, 1.0, 1.0, 1.0, 1.0, 1.0, 1.0, 1.0, 1.0, 1.0, 1.0, 1.0, 1.0, 1.0, 1.0, 1.0, 1.0, 1.0, 1.0, 1.0, 1.0, 1.0, 1.0, 1.0, 1.0, 1.0, 1.0, 1.0, 1.0, 1.0, 1.0, 1.0, 1.0, 1.0, 1.0, 1.0, 1.0, 1.0, 1.0, 1.0, 1.0, 1.0, 1.0, 1.0, 1.0, 1.0, 1.0, 1.0, 1.0, 1.0, 1.0, 1.0, 1.0, 1.0, 1.0, 1.0, 1.0, 1.0, 1.0, 1.0, 1.0, 1.0, 1.0, 1.0, 1.0, 1.0, 1.0, 1.0, 1.0, 1.0, 1.0, 1.0, 1.0, 1.0, 1.0, 1.0, 1.0, 1.0, 1.0, 1.0, 1.0, 1.0, 1.0, 1.0, 1.0, 1.0, 1.0, 1.0, 1.0, 1.0, 1.0, 1.0, 1.0, 1.0, 1.0, 1.0, 1.0, 1.0, 1.0, 1.0, 1.0, 1.0, 1.0, 1.0, 1.0, 1.0, 1.0, 1.0, 1.0, 1.0, 1.0, 1.0, 1.0, 1.0, 1.0, 1.0, 1.0, 1.0, 1.0, 1.0, 1.0, 1.0, 1.0, 1.0, 1.0, 1.0, 1.0, 1.0, 1.0, 1.0, 1.0, 1.0, 1.0, 1.0, 1.0, 1.0, 1.0, 1.0, 1.0, 1.0, 1.0, 1.0, 1.0, 1.0, 1.0, 1.0, 1.0, 1.0, 1.0, 1.0, 1.0, 1.0, 1.0, 1.0, 1.0, 1.0, 1.0, 1.0, 1.0, 1.0, 1.0, 1.0, 1.0, 1.0, 1.0, 1.0, 1.0, 1.0, 1.0, 1.0, 1.0, 1.0, 1.0, 1.0, 1.0, 1.0, 1.0, 1.0, 1.0, 1.0, 1.0, 1.0, 1.0, 1.0, 1.0, 1.0, 1.0, 1.0, 1.0, 1.0, 1.0, 1.0, 1.0, 1.0, 1.0, 1.0, 1.0, 1.0, 1.0, 1.0, 1.0, 1.0, 1.0, 1.0, 1.0, 1.0, 1.0, 1.0, 1.0, 1.0, 1.0, 1.0, 1.0, 1.0, 1.0, 1.0, 1.0, 1.0, 1.0, 1.0, 1.0, 1.0, 1.0, 1.0, 1.0, 1.0, 1.0, 1.0, 1.0, 1.0, 1.0, 1.0, 1.0, 1.0, 1.0, 1.0, 1.0, 1.0, 1.0, 1.0, 1.0, 1.0, 1.0, 1.0, 1.0, 1.0, 1.0, 1.0, 1.0, 1.0, 1.0, 1.0, 1.0, 1.0, 1.0, 1.0, 1.0, 1.0, 1.0, 1.0, 1.0, 1.0, 1.0, 1.0, 1.0, 1.0, 1.0, 1.0, 1.0, 1.0, 1.0, 1.0, 1.0, 1.0, 1.0, 1.0, 1.0, 1.0, 1.0, 1.0, 1.0, 1.0, 1.0, 1.0, 1.0, 1.0, 1.0, 1.0, 1.0, 1.0, 1.0, 1.0, 1.0, 1.0, 1.0, 1.0, 1.0, 1.0, 1.0, 1.0, 1.0, 1.0, 1.0, 1.0, 1.0, 1.0, 1.0, 1.0, 1.0, 1.0, 1.0, 1.0, 1.0, 1.0, 1.0, 1.0, 1.0, 1.0, 1.0, 1.0, 1.0, 1.0, 1.0, 1.0, 1.0, 1.0, 1.0, 1.0, 1.0, 1.0, 1.0, 1.0, 1.0, 1.0, 1.0, 1.0, 1.0, 1.0, 1.0, 1.0, 1.0, 1.0, 1.0, 1.0, 1.0, 1.0, 1.0, 1.0, 1.0, 1.0, 1.0, 1.0, 1.0, 1.0, 1.0, 1.0, 1.0, 1.0, 1.0, 1.0, 1.0, 1.0, 1.0, 1.0, 1.0, 1.0, 1.0, 1.0, 1.0, 1.0, 1.0, 1.0, 1.0, 1.0, 1.0, 1.0, 1.0, 1.0, 1.0, 1.0, 1.0, 1.0, 1.0, 1.0, 1.0, 1.0, 1.0, 1.0, 1.0, 1.0, 1.0, 1.0, 1.0, 1.0, 1.0, 1.0, 1.0, 1.0, 1.0, 1.0, 1.0, 1.0, 1.0, 1.0, 1.0, 1.0, 1.0, 1.0, 1.0, 1.0, 1.0, 1.0, 1.0, 1.0, 1.0, 1.0, 1.0, 1.0, 1.0, 1.0, 1.0, 1.0, 1.0, 1.0, 1.0, 1.0, 1.0, 1.0, 1.0, 1.0, 1.0, 1.0, 1.0, 1.0, 1.0, 1.0, 1.0, 1.0, 1.0, 1.0, 1.0, 1.0, 1.0, 1.0, 1.0, 1.0, 1.0, 1.0, 1.0, 1.0, 1.0, 1.0, 1.0, 1.0, 1.0, 1.0, 1.0, 1.0, 1.0, 1.0, 1.0, 1.0, 1.0, 1.0, 1.0, 1.0, 1.0, 1.0, 1.0, 1.0, 1.0, 1.0, 1.0, 1.0, 1.0, 1.0, 1.0, 1.0, 1.0, 1.0, 1.0, 1.0, 1.0, 1.0, 1.0, 1.0, 1.0, 1.0, 1.0, 1.0, 1.0, 1.0, 1.0, 1.0, 1.0, 1.0, 1.0, 1.0, 1.0, 1.0, 1.0, 1.0, 1.0, 1.0, 1.0, 1.0, 1.0, 1.0, 1.0, 1.0, 1.0, 1.0, 1.0, 1.0, 1.0, 1.0, 1.0, 1.0, 1.0, 1.0, 1.0, 1.0, 1.0, 1.0, 1.0, 1.0, 1.0, 1.0, 1.0, 1.0, 1.0, 1.0, 1.0, 1.0, 1.0, 1.0, 1.0, 1.0, 1.0, 1.0, 1.0, 1.0, 1.0, 1.0, 1.0, 1.0, 1.0, 1.0, 1.0, 1.0, 1.0, 1.0, 1.0, 1.0, 1.0, 1.0, 1.0, 1.0, 1.0, 1.0, 1.0, 1.0, 1.0, 1.0, 1.0, 1.0, 1.0, 1.0, 1.0, 1.0, 1.0, 1.0, 1.0, 1.0, 1.0, 1.0, 1.0, 1.0, 1.0, 1.0, 1.0, 1.0, 1.0, 1.0, 1.0, 1.0, 1.0, 1.0, 1.0, 1.0, 1.0, 1.0, 1.0, 1.0, 1.0, 1.0, 1.0, 1.0, 1.0, 1.0, 1.0, 1.0, 1.0, 1.0, 1.0, 1.0, 1.0, 1.0, 1.0, 1.0, 1.0, 1.0, 1.0, 1.0, 1.0, 1.0, 1.0, 1.0, 1.0, 1.0, 1.0, 1.0, 1.0, 1.0, 1.0, 1.0, 1.0, 1.0, 1.0, 1.0, 1.0, 1.0, 1.0, 1.0, 1.0, 1.0, 1.0, 1.0, 1.0, 1.0, 1.0, 1.0, 1.0, 1.0, 1.0, 1.0, 1.0, 1.0, 1.0, 1.0, 1.0, 1.0, 1.0, 1.0, 1.0, 1.0, 1.0, 1.0, 1.0, 1.0, 1.0, 1.0, 1.0, 1.0, 1.0, 1.0, 1.0, 1.0, 1.0, 1.0, 1.0, 1.0, 1.0, 1.0, 1.0, 1.0, 1.0, 1.0, 1.0, 1.0, 1.0, 1.0, 1.0, 1.0, 1.0, 1.0, 1.0, 1.0, 1.0, 1.0, 1.0, 1.0, 1.0, 1.0, 1.0, 1.0, 1.0, 1.0, 1.0, 1.0, 1.0, 1.0, 1.0, 1.0, 1.0, 1.0, 1.0, 1.0, 1.0, 1.0, 1.0, 1.0, 1.0, 1.0, 1.0, 1.0, 1.0, 1.0, 1.0, 1.0, 1.0, 1.0, 1.0, 1.0, 1.0, 1.0, 1.0, 1.0, 1.0, 1.0, 1.0, 1.0, 1.0, 1.0, 1.0, 1.0, 1.0, 1.0, 1.0, 1.0, 1.0, 1.0, 1.0, 1.0, 1.0, 1.0, 1.0, 1.0, 1.0, 1.0, 1.0, 1.0, 1.0, 1.0, 1.0, 1.0, 1.0, 1.0, 1.0, 1.0, 1.0, 1.0, 1.0, 1.0, 1.0, 1.0, 1.0, 1.0, 1.0, 1.0, 1.0, 1.0, 1.0, 1.0, 1.0, 1.0, 1.0, 1.0, 1.0, 1.0, 1.0, 1.0, 1.0, 1.0, 1.0, 1.0, 1.0, 1.0, 1.0, 1.0, 1.0, 1.0, 1.0, 1.0, 1.0, 1.0, 1.0, 1.0, 1.0, 1.0, 1.0, 1.0, 1.0, 1.0, 1.0, 1.0, 1.0, 1.0, 1.0, 1.0, 1.0, 1.0, 1.0, 1.0, 1.0, 1.0, 1.0, 1.0, 1.0, 1.0, 1.0, 1.0, 1.0, 1.0, 1.0, 1.0, 1.0, 1.0, 1.0, 1.0, 1.0, 1.0, 1.0, 1.0, 1.0, 1.0, 1.0, 1.0, 1.0, 1.0, 1.0, 1.0, 1.0, 1.0, 1.0, 1.0, 1.0, 1.0, 1.0, 1.0, 1.0, 1.0, 1.0, 1.0, 1.0, 1.0, 1.0, 1.0, 1.0, 1.0, 1.0, 1.0, 1.0, 1.0, 1.0, 1.0, 1.0, 1.0, 1.0, 1.0, 1.0, 1.0, 1.0, 1.0, 1.0, 1.0, 1.0, 1.0, 1.0, 1.0, 1.0, 1.0, 1.0, 1.0, 1.0, 1.0, 1.0, 1.0, 1.0, 1.0, 1.0, 1.0, 1.0, 1.0, 1.0, 1.0, 1.0, 1.0, 1.0, 1.0, 1.0, 1.0, 1.0, 1.0, 1.0, 1.0, 1.0, 1.0, 1.0, 1.0, 1.0, 1.0, 1.0, 1.0, 1.0, 1.0, 1.0, 1.0, 1.0, 1.0, 1.0, 1.0, 1.0, 1.0, 1.0, 1.0, 1.0, 1.0, 1.0, 1.0, 1.0, 1.0, 1.0, 1.0, 1.0, 1.0, 1.0, 1.0, 1.0, 1.0, 1.0, 1.0, 1.0, 1.0, 1.0, 1.0, 1.0, 1.0, 1.0, 1.0, 1.0, 1.0, 1.0, 1.0, 1.0, 1.0, 1.0, 1.0, 1.0, 1.0, 1.0, 1.0, 1.0, 1.0, 1.0, 1.0, 1.0, 1.0, 1.0, 1.0, 1.0, 1.0, 1.0, 1.0, 1.0, 1.0, 1.0, 1.0, 1.0, 1.0, 1.0, 1.0, 1.0, 1.0, 1.0, 1.0, 1.0, 1.0, 1.0, 1.0, 1.0, 1.0, 1.0, 1.0, 1.0, 1.0, 1.0, 1.0, 1.0, 1.0, 1.0, 1.0, 1.0, 1.0, 1.0, 1.0, 1.0, 1.0, 1.0, 1.0, 1.0, 1.0, 1.0, 1.0, 1.0, 1.0, 1.0, 1.0, 1.0, 1.0, 1.0, 1.0, 1.0, 1.0, 1.0, 1.0, 1.0, 1.0, 1.0, 1.0, 1.0, 1.0, 1.0, 1.0, 1.0, 1.0, 1.0, 1.0, 1.0, 1.0, 1.0, 1.0, 1.0, 1.0, 1.0, 1.0, 1.0, 1.0, 1.0, 1.0, 1.0, 1.0, 1.0, 1.0, 1.0, 1.0, 1.0, 1.0, 1.0, 1.0, 1.0, 1.0, 1.0, 1.0, 1.0, 1.0, 1.0, 1.0, 1.0, 1.0, 1.0, 1.0, 1.0, 1.0, 1.0, 1.0, 1.0, 1.0, 1.0, 1.0, 1.0, 1.0, 1.0, 1.0, 1.0, 1.0, 1.0, 1.0, 1.0, 1.0, 1.0, 1.0, 1.0, 1.0, 1.0, 1.0, 1.0, 1.0, 1.0, 1.0, 1.0, 1.0, 1.0, 1.0, 1.0, 1.0, 1.0, 1.0, 1.0, 1.0, 1.0, 1.0, 1.0, 1.0, 1.0, 1.0, 1.0, 1.0, 1.0, 1.0, 1.0, 1.0, 1.0, 1.0, 1.0, 1.0, 1.0, 1.0, 1.0, 1.0, 1.0, 1.0, 1.0, 1.0, 1.0, 1.0, 1.0, 1.0, 1.0, 1.0, 1.0, 1.0, 1.0, 1.0, 1.0, 1.0, 1.0, 1.0, 1.0, 1.0, 1.0, 1.0, 1.0, 1.0, 1.0, 1.0, 1.0, 1.0, 1.0, 1.0, 1.0, 1.0, 1.0, 1.0, 1.0, 1.0, 1.0, 1.0, 1.0, 1.0, 1.0, 1.0, 1.0, 1.0, 1.0, 1.0, 1.0, 1.0, 1.0, 1.0, 1.0, 1.0, 1.0, 1.0, 1.0, 1.0, 1.0, 1.0, 1.0, 1.0, 1.0, 1.0, 1.0, 1.0, 1.0, 1.0, 1.0, 1.0, 1.0, 1.0, 1.0, 1.0, 1.0, 1.0, 1.0, 1.0, 1.0, 1.0, 1.0, 1.0, 1.0, 1.0, 1.0, 1.0, 1.0, 1.0, 1.0, 1.0, 1.0, 1.0, 1.0, 1.0, 1.0, 1.0, 1.0, 1.0, 1.0, 1.0, 1.0, 1.0, 1.0, 1.0, 1.0, 1.0, 1.0, 1.0, 1.0, 1.0, 1.0, 1.0, 1.0, 1.0, 1.0, 1.0, 1.0, 1.0, 1.0, 1.0, 1.0, 1.0, 1.0, 1.0, 1.0, 1.0, 1.0, 1.0, 1.0, 1.0, 1.0, 1.0, 1.0, 1.0, 1.0, 1.0, 1.0, 1.0, 1.0, 1.0, 1.0, 1.0, 1.0, 1.0, 1.0, 1.0, 1.0, 1.0, 1.0, 1.0, 1.0, 1.0, 1.0, 1.0, 1.0, 1.0, 1.0, 1.0, 1.0, 1.0, 1.0, 1.0, 1.0, 1.0, 1.0, 1.0, 1.0, 1.0, 1.0, 1.0, 1.0, 1.0, 1.0, 1.0, 1.0, 1.0, 1.0, 1.0, 1.0, 1.0, 1.0, 1.0, 1.0, 1.0, 1.0, 1.0, 1.0, 1.0, 1.0, 1.0, 1.0, 1.0, 1.0, 1.0, 1.0, 1.0, 1.0, 1.0, 1.0, 1.0, 1.0, 1.0, 1.0, 1.0, 1.0, 1.0, 1.0, 1.0, 1.0, 1.0, 1.0, 1.0, 1.0, 1.0, 1.0, 1.0, 1.0, 1.0, 1.0, 1.0, 1.0, 1.0, 1.0, 1.0, 1.0, 1.0, 1.0, 1.0, 1.0, 1.0, 1.0, 1.0, 1.0, 1.0, 1.0, 1.0, 1.0, 1.0, 1.0, 1.0, 1.0, 1.0, 1.0, 1.0, 1.0, 1.0, 1.0, 1.0, 1.0, 1.0, 1.0, 1.0, 1.0, 1.0, 1.0, 1.0, 1.0, 1.0, 1.0, 1.0, 1.0, 1.0, 1.0, 1.0, 1.0, 1.0, 1.0, 1.0, 1.0, 1.0, 1.0, 1.0, 1.0, 1.0, 1.0, 1.0, 1.0, 1.0, 1.0, 1.0, 1.0, 1.0, 1.0, 1.0, 1.0, 1.0, 1.0, 1.0, 1.0, 1.0, 1.0, 1.0, 1.0, 1.0, 1.0, 1.0, 1.0, 1.0, 1.0, 1.0, 1.0, 1.0, 1.0, 1.0, 1.0, 1.0, 1.0, 1.0, 1.0, 1.0, 1.0, 1.0, 1.0, 1.0, 1.0, 1.0, 1.0, 1.0, 1.0, 1.0, 1.0, 1.0, 1.0, 1.0, 1.0, 1.0, 1.0, 1.0, 1.0, 1.0, 1.0, 1.0, 1.0, 1.0, 1.0, 1.0, 1.0, 1.0, 1.0, 1.0, 1.0, 1.0, 1.0, 1.0, 1.0, 1.0, 1.0, 1.0, 1.0, 1.0, 1.0, 1.0, 1.0, 1.0, 1.0, 1.0, 1.0, 1.0, 1.0, 1.0, 1.0, 1.0, 1.0, 1.0, 1.0, 1.0, 1.0, 1.0, 1.0, 1.0, 1.0, 1.0, 1.0, 1.0, 1.0, 1.0, 1.0, 1.0, 1.0, 1.0, 1.0, 1.0, 1.0, 1.0, 1.0, 1.0, 1.0, 1.0, 1.0, 1.0, 1.0, 1.0, 1.0, 1.0, 1.0, 1.0, 1.0, 1.0, 1.0, 1.0, 1.0, 1.0, 1.0, 1.0, 1.0, 1.0, 1.0, 1.0, 1.0, 1.0, 1.0, 1.0, 1.0, 1.0, 1.0, 1.0, 1.0, 1.0, 1.0, 1.0, 1.0, 1.0, 1.0, 1.0, 1.0, 1.0, 1.0, 1.0, 1.0, 1.0, 1.0, 1.0, 1.0, 1.0, 1.0, 1.0, 1.0, 1.0, 1.0, 1.0, 1.0, 1.0, 1.0, 1.0, 1.0, 1.0, 1.0, 1.0, 1.0, 1.0, 1.0, 1.0, 1.0, 1.0, 1.0, 1.0, 1.0, 1.0, 1.0, 1.0, 1.0, 1.0, 1.0, 1.0, 1.0, 1.0, 1.0, 1.0, 1.0, 1.0, 1.0, 1.0, 1.0, 1.0, 1.0, 1.0, 1.0, 1.0, 1.0, 1.0, 1.0, 1.0, 1.0, 1.0, 1.0, 1.0, 1.0, 1.0, 1.0, 1.0, 1.0, 1.0, 1.0, 1.0, 1.0, 1.0, 1.0, 1.0, 1.0, 1.0, 1.0, 1.0, 1.0, 1.0, 1.0, 1.0, 1.0, 1.0, 1.0, 1.0, 1.0, 1.0, 1.0, 1.0, 1.0, 1.0, 1.0, 1.0, 1.0, 1.0, 1.0, 1.0, 1.0, 1.0, 1.0, 1.0, 1.0, 1.0, 1.0, 1.0, 1.0, 1.0, 1.0, 1.0, 1.0, 1.0, 1.0, 1.0, 1.0, 1.0, 1.0, 1.0, 1.0, 1.0, 1.0, 1.0, 1.0, 1.0, 1.0, 1.0, 1.0, 1.0, 1.0, 1.0, 1.0, 1.0, 1.0, 1.0, 1.0, 1.0, 1.0, 1.0, 1.0, 1.0, 1.0, 1.0, 1.0, 1.0, 1.0, 1.0, 1.0, 1.0, 1.0, 1.0, 1.0, 1.0, 1.0, 1.0, 1.0, 1.0, 1.0, 1.0, 1.0, 1.0, 1.0, 1.0, 1.0, 1.0, 1.0, 1.0, 1.0, 1.0, 1.0, 1.0, 1.0, 1.0, 1.0, 1.0, 1.0, 1.0, 1.0, 1.0, 1.0, 1.0, 1.0, 1.0, 1.0, 1.0, 1.0, 1.0, 1.0, 1.0, 1.0, 1.0, 1.0, 1.0, 1.0, 1.0, 1.0, 1.0, 1.0, 1.0, 1.0, 1.0, 1.0, 1.0, 1.0, 1.0, 1.0, 1.0, 1.0, 1.0, 1.0, 1.0, 1.0, 1.0, 1.0, 1.0, 1.0, 1.0, 1.0, 1.0, 1.0, 1.0, 1.0, 1.0, 1.0, 1.0, 1.0, 1.0, 1.0, 1.0, 1.0, 1.0, 1.0, 1.0, 1.0, 1.0, 1.0, 1.0, 1.0, 1.0, 1.0, 1.0, 1.0, 1.0, 1.0, 1.0, 1.0, 1.0, 1.0, 1.0, 1.0, 1.0, 1.0, 1.0, 1.0, 1.0, 1.0, 1.0, 1.0, 1.0, 1.0, 1.0, 1.0, 1.0, 1.0, 1.0, 1.0, 1.0, 1.0, 1.0, 1.0, 1.0, 1.0, 1.0, 1.0, 1.0, 1.0, 1.0, 1.0, 1.0, 1.0, 1.0, 1.0, 1.0, 1.0, 1.0, 1.0, 1.0, 1.0, 1.0, 1.0, 1.0, 1.0, 1.0, 1.0, 1.0, 1.0, 1.0, 1.0, 1.0, 1.0, 1.0, 1.0, 1.0, 1.0, 1.0, 1.0, 1.0, 1.0, 1.0, 1.0, 1.0, 1.0, 1.0, 1.0, 1.0, 1.0, 1.0, 1.0, 1.0, 1.0, 1.0, 1.0, 1.0, 1.0, 1.0, 1.0, 1.0, 1.0, 1.0, 1.0, 1.0, 1.0, 1.0, 1.0, 1.0, 1.0, 1.0, 1.0, 1.0, 1.0, 1.0, 1.0, 1.0, 1.0, 1.0, 1.0, 1.0, 1.0, 1.0, 1.0, 1.0, 1.0, 1.0, 1.0, 1.0, 1.0, 1.0, 1.0])
me_simplerrig.materials.append(mat_npcs)
me_simplerrig.use_remesh_preserve_volume = False
me_simplerrig.use_remesh_preserve_attributes = False
me_simplerrig.use_mirror_x = True
me_simplerrig.auto_texspace = False
me_simplerrig.update()
arm_simplerrig = bpy.data.armatures.new('simplerrig')  # bones are not reproduced

# ---- objects
ob_malenpc21 = bpy.data.objects.new('malenpc21', me_simplerrig)
ob_simplerrig = bpy.data.objects.new('simplerrig', arm_simplerrig)

# ---- transforms, parenting, visibility, modifiers, constraints
ob_malenpc21.parent = ob_simplerrig
ob_malenpc21.location = (0.0, 0.0, 0.0)
ob_malenpc21.lineart.crease_threshold = 0.0
ob_malenpc21.use_mesh_mirror_x = True
_vg = ob_malenpc21.vertex_groups.new(name='head')
for _i, _w in zip([0, 2, 36, 38, 39, 40, 41, 42, 43, 44, 45, 46, 47, 48, 52, 53, 54, 55, 56, 57, 58, 59, 60, 61, 62, 63, 65, 99, 101, 102, 103, 104, 105, 106, 107, 108, 109, 110, 111, 112, 116, 117, 120, 121, 122, 123, 124, 125, 126, 127, 128, 132, 133, 134, 135, 136, 137, 138, 139, 140, 141, 142, 143, 144], [0.0, 0.007632, 0.003816, 1.0, 1.0, 1.0, 1.0, 1.0, 1.0, 1.0, 1.0, 1.0, 1.0, 1.0, 1.0, 1.0, 1.0, 1.0, 1.0, 1.0, 1.0, 1.0, 1.0, 1.0, 1.0, 0.0, 0.007632, 0.003816, 1.0, 1.0, 1.0, 1.0, 1.0, 1.0, 1.0, 1.0, 1.0, 1.0, 1.0, 1.0, 0.0, 0.0, 1.0, 1.0, 1.0, 1.0, 1.0, 1.0, 1.0, 1.0, 1.0, 1.0, 1.0, 1.0, 1.0, 1.0, 1.0, 1.0, 1.0, 1.0, 1.0, 1.0, 1.0, 1.0]): _vg.add([_i], _w, 'REPLACE')
_vg = ob_malenpc21.vertex_groups.new(name='upperribcage')
for _i, _w in zip([0, 2, 3, 20, 36, 38, 39, 40, 41, 42, 43, 44, 45, 46, 47, 48, 49, 50, 51, 63, 65, 66, 83, 99, 101, 102, 103, 104, 105, 106, 107, 108, 109, 110, 111, 112, 116, 117, 119, 120, 121, 122, 123, 124, 125, 126, 127, 128, 129, 130, 131, 143, 144], [0.1862, 1.0, 1.0, 0.0, 0.5, 0.1862, 0.1862, 0.1862, 0.1862, 0.1862, 0.1862, 0.5855, 0.5931, 0.5931, 0.7966, 0.1862, 1.0, 1.0, 1.0, 0.1862, 1.0, 1.0, 0.0, 0.5, 0.1862, 0.1862, 0.1862, 0.1862, 0.1862, 0.1862, 0.5855, 0.5931, 0.5931, 0.7966, 0.7966, 0.1862, 0.9847, 1.0, 0.5, 1.0, 1.0, 1.0, 1.0, 0.9847, 0.9847, 0.9847, 0.9847, 0.9847, 1.0, 1.0, 1.0, 0.9847, 0.5855]): _vg.add([_i], _w, 'REPLACE')
_vg = ob_malenpc21.vertex_groups.new(name='shoulderRight')
for _i, _w in zip([0, 2, 3, 4, 7, 20, 38, 39, 40, 41, 42, 43, 44, 45, 46, 47, 48, 49, 50, 51, 67, 83, 103, 104, 105, 111, 116, 117, 119, 120, 121, 122, 123, 124, 125, 126, 127, 128, 143, 144], [0.0, 0.0, 1.0, 0.0, 0.0, 1.0, 0.0, 0.0, 0.0, 0.0, 0.0, 0.0, 0.0, 0.0, 0.0, 0.0, 0.0, 0.0, 0.0, 0.0, 0.0, 0.0, 0.0, 0.0, 0.0, 0.0, 0.0, 0.0, 0.0, 0.0, 0.0, 0.0, 0.0, 0.0, 0.0, 0.0, 0.0, 0.0, 0.0, 0.0]): _vg.add([_i], _w, 'REPLACE')
_vg = ob_malenpc21.vertex_groups.new(name='shoulderLeft')
for _i, _w in zip([4, 20, 40, 41, 42, 63, 65, 66, 67, 70, 83, 101, 102, 103, 104, 105, 106, 107, 108, 109, 110, 111, 112, 116, 117, 119, 120, 121, 122, 123, 124, 125, 126, 127, 128, 129, 130, 131, 143], [0.0, 0.0, 0.0, 0.0, 0.0, 0.0, 0.0, 1.0, 0.0, 0.0, 1.0, 0.0, 0.0, 0.0, 0.0, 0.0, 0.0, 0.0, 0.0, 0.0, 0.0, 0.0, 0.0, 0.0, 0.0, 0.0, 0.0, 0.0, 0.0, 0.0, 0.0, 0.0, 0.0, 0.0, 0.0, 0.0, 0.0, 0.0, 0.0]): _vg.add([_i], _w, 'REPLACE')
_vg = ob_malenpc21.vertex_groups.new(name='upperarmRight')
for _i, _w in zip([0, 2, 3, 17, 18, 19, 20, 36, 38, 39, 40, 41, 42, 43, 48, 49, 50, 51, 119], [0.0, 1.0, 0.0, 1.0, 1.0, 1.0, 1.0, 1.0, 0.0, 0.0, 0.0, 0.0, 0.0, 0.0, 0.0, 0.0, 0.0, 0.0, 0.0]): _vg.add([_i], _w, 'REPLACE')
_vg = ob_malenpc21.vertex_groups.new(name='upperarmLeft')
for _i, _w in zip([63, 65, 66, 80, 81, 82, 83, 99, 101, 102, 103, 104, 105, 106, 112, 119, 129, 130, 131], [0.0, 1.0, 0.0, 1.0, 1.0, 1.0, 1.0, 1.0, 0.0, 0.0, 0.0, 0.0, 0.0, 0.0, 0.0, 0.0, 0.0, 0.0, 0.0]): _vg.add([_i], _w, 'REPLACE')
_vg = ob_malenpc21.vertex_groups.new(name='lowerarmRight')
for _i, _w in zip([17, 18, 19, 21, 22, 23, 36], [0.9978, 1.0, 0.9988, 1.0, 1.0, 1.0, 0.2239]): _vg.add([_i], _w, 'REPLACE')
_vg = ob_malenpc21.vertex_groups.new(name='lowerarmLeft')
for _i, _w in zip([80, 81, 82, 84, 85, 86, 99], [0.9978, 1.0, 0.9988, 1.0, 1.0, 1.0, 0.2239]): _vg.add([_i], _w, 'REPLACE')
_vg = ob_malenpc21.vertex_groups.new(name='palmRight')
for _i, _w in zip([21, 22, 23, 24, 25, 26], [0.4445, 0.9966, 1.0, 1.0, 1.0, 0.9971]): _vg.add([_i], _w, 'REPLACE')
_vg = ob_malenpc21.vertex_groups.new(name='palmLeft')
for _i, _w in zip([84, 85, 86, 87, 88, 89], [0.4445, 0.9966, 1.0, 1.0, 1.0, 0.9971]): _vg.add([_i], _w, 'REPLACE')
_vg = ob_malenpc21.vertex_groups.new(name='thumbbaseRight')
for _i, _w in zip([25, 26, 31, 33], [0.1163, 0.9795, 1.0, 1.0]): _vg.add([_i], _w, 'REPLACE')
_vg = ob_malenpc21.vertex_groups.new(name='thumbbaseLeft')
for _i, _w in zip([88, 89, 94, 96], [0.1163, 0.9795, 1.0, 1.0]): _vg.add([_i], _w, 'REPLACE')
_vg = ob_malenpc21.vertex_groups.new(name='thumbRight')
for _i, _w in zip([26, 31, 32, 33], [1.0, 1.0, 1.0, 1.0]): _vg.add([_i], _w, 'REPLACE')
_vg = ob_malenpc21.vertex_groups.new(name='thumbLeft')
for _i, _w in zip([89, 94, 95, 96], [1.0, 1.0, 1.0, 1.0]): _vg.add([_i], _w, 'REPLACE')
_vg = ob_malenpc21.vertex_groups.new(name='fingerbaseRight')
for _i, _w in zip([24, 25, 26, 27, 28, 29], [1.0, 1.0, 0.9995, 1.0, 0.9989, 0.9859]): _vg.add([_i], _w, 'REPLACE')
_vg = ob_malenpc21.vertex_groups.new(name='fingerbaseLeft')
for _i, _w in zip([87, 88, 89, 90, 91, 92], [1.0, 1.0, 0.9995, 1.0, 0.9989, 0.9859]): _vg.add([_i], _w, 'REPLACE')
_vg = ob_malenpc21.vertex_groups.new(name='fingertipsRight')
for _i, _w in zip([27, 28, 29, 30], [1.0, 1.0, 1.0, 1.0]): _vg.add([_i], _w, 'REPLACE')
_vg = ob_malenpc21.vertex_groups.new(name='fingertipsLeft')
for _i, _w in zip([90, 91, 92, 93], [1.0, 1.0, 1.0, 1.0]): _vg.add([_i], _w, 'REPLACE')
_vg = ob_malenpc21.vertex_groups.new(name='lowerribcage')
for _i, _w in zip([0, 2, 3, 5, 6, 17, 20, 36, 37, 38, 39, 40, 41, 42, 43, 44, 45, 46, 47, 48, 49, 50, 51, 63, 65, 66, 68, 69, 80, 83, 99, 100, 101, 102, 103, 104, 105, 106, 107, 108, 109, 110, 111, 112, 114, 115, 116, 117, 119, 120, 121, 122, 123, 124, 125, 126, 127, 128, 129, 130, 131, 143, 144], [1.0, 0.9994, 0.9788, 0.0, 0.0, 0.0, 0.9596, 0.0, 0.0, 0.0, 0.0, 0.0, 0.0, 0.0, 0.0, 0.0, 0.0, 0.0, 0.0, 0.0, 0.9991, 0.0, 1.0, 1.0, 0.9994, 0.9788, 0.0, 0.0, 0.0, 0.9596, 0.0, 0.0, 0.0, 0.0, 0.0, 0.0, 0.0, 0.0, 0.0, 0.0, 0.0, 0.0, 0.0, 0.0, 1.0, 1.0, 1.0, 1.0, 1.0, 0.0, 0.0, 0.0, 0.0, 0.0, 0.0, 0.0, 0.0, 0.0, 0.9991, 0.0, 1.0, 0.0, 0.0]): _vg.add([_i], _w, 'REPLACE')
_vg = ob_malenpc21.vertex_groups.new(name='lowerback')
for _i, _w in zip([1, 2, 4, 5, 34, 35, 49, 50, 51, 64, 65, 67, 68, 97, 98, 113, 114, 115, 118, 119, 129, 130, 131], [0.0, 0.0, 1.0, 0.0, 0.0, 1.0, 1.0, 0.9432, 1.0, 0.0, 0.0, 1.0, 0.0, 0.0, 1.0, 1.0, 1.0, 1.0, 1.0, 0.0, 1.0, 0.9432, 1.0]): _vg.add([_i], _w, 'REPLACE')
_vg = ob_malenpc21.vertex_groups.new(name='thighLeft')
for _i, _w in zip([4, 5, 7, 35, 50, 51, 64, 67, 68, 69, 70, 71, 74, 75, 76, 77, 78, 79, 97, 98, 100, 113, 114, 118, 119, 129, 130, 131], [0.0, 0.0, 0.0, 0.07611, 0.0, 0.04933, 1.0, 0.7054, 1.0, 1.0, 1.0, 0.0, 0.0, 0.0, 0.0, 0.0, 0.0, 0.0, 0.04113, 1.0, 1.0, 0.0, 0.1522, 1.0, 0.07611, 1.0, 0.0, 1.0]): _vg.add([_i], _w, 'REPLACE')
_vg = ob_malenpc21.vertex_groups.new(name='thighRight')
for _i, _w in zip([1, 4, 5, 6, 7, 8, 11, 12, 13, 14, 15, 16, 34, 35, 37, 49, 50, 51, 67, 68, 70, 98, 113, 114, 118, 119, 130, 131], [1.0, 0.7054, 1.0, 1.0, 1.0, 0.0, 0.0, 0.0, 0.0, 0.0, 0.0, 0.0, 0.04113, 1.0, 1.0, 1.0, 0.0, 1.0, 0.0, 0.0, 0.0, 0.07611, 0.0, 0.1522, 1.0, 0.07611, 0.0, 0.04933]): _vg.add([_i], _w, 'REPLACE')
_vg = ob_malenpc21.vertex_groups.new(name='shinRight')
for _i, _w in zip([1, 5, 6, 7, 8, 9, 10, 11, 12, 13, 14, 15, 16, 34, 35, 37, 50, 68, 130], [0.0, 1.0, 0.0, 1.0, 1.0, 0.4318, 1.0, 0.401, 0.0, 0.0, 0.0, 0.0, 0.0, 0.9661, 0.1818, 0.9971, 1.0, 0.0, 0.0]): _vg.add([_i], _w, 'REPLACE')
_vg = ob_malenpc21.vertex_groups.new(name='shinLeft')
for _i, _w in zip([5, 50, 64, 68, 69, 70, 71, 72, 73, 74, 75, 76, 77, 78, 79, 97, 98, 100, 130], [0.0, 0.0, 0.0, 1.0, 0.0, 1.0, 1.0, 0.4318, 1.0, 0.401, 0.0, 0.0, 0.0, 0.0, 0.0, 0.9661, 0.1818, 0.9971, 1.0]): _vg.add([_i], _w, 'REPLACE')
_vg = ob_malenpc21.vertex_groups.new(name='tarsalRight')
_vg.add([12, 13, 14, 15, 16], 1.0, 'REPLACE')
_vg = ob_malenpc21.vertex_groups.new(name='tarsalLeft')
_vg.add([75, 76, 77, 78, 79], 1.0, 'REPLACE')
_vg = ob_malenpc21.vertex_groups.new(name='toesRight')
_vg.add([14, 15, 16], 1.0, 'REPLACE')
_vg = ob_malenpc21.vertex_groups.new(name='toesLeft')
_vg.add([77, 78, 79], 1.0, 'REPLACE')
_vg = ob_malenpc21.vertex_groups.new(name='toeRight')
_vg.add([8, 9, 10, 11, 12, 13, 14, 15, 16], 1.0, 'REPLACE')
_vg = ob_malenpc21.vertex_groups.new(name='footRight')
for _i, _w in zip([7, 8, 9, 10, 11, 12, 13, 16, 34], [0.0, 1.0, 1.0, 1.0, 1.0, 1.0, 1.0, 1.0, 0.0]): _vg.add([_i], _w, 'REPLACE')
_vg = ob_malenpc21.vertex_groups.new(name='toeLeft')
_vg.add([71, 72, 73, 74, 75, 76, 77, 78, 79], 1.0, 'REPLACE')
_vg = ob_malenpc21.vertex_groups.new(name='footLeft')
for _i, _w in zip([70, 71, 72, 73, 74, 75, 76, 79, 97], [0.0, 1.0, 1.0, 1.0, 1.0, 1.0, 1.0, 1.0, 0.0]): _vg.add([_i], _w, 'REPLACE')
_m = ob_malenpc21.modifiers.new('Armature', 'ARMATURE')
_m.object = ob_simplerrig
ob_simplerrig.location = (0.0, 0.0, 0.0)
ob_simplerrig.show_in_front = True
ob_simplerrig.lineart.crease_threshold = 0.0

# ---- collection membership
col_collection_1.objects.link(ob_malenpc21)
col_collection_2.objects.link(ob_simplerrig)

# ---- scene / render settings (as saved in the file)
scene.frame_start = 1; scene.frame_end = 960; scene.frame_set(869)
scene.render.engine = 'BLENDER_EEVEE_NEXT'
scene.render.image_settings.color_mode = 'RGB'
scene.render.image_settings.compression = 100
scene.render.resolution_x = 512
scene.render.resolution_y = 512
scene.render.fps = 60
scene.render.dither_intensity = 0.0
scene.cycles.use_denoising = False
scene.cycles.samples = 10
scene.cycles.sampling_pattern = 'TABULATED_SOBOL'
scene.cycles.light_sampling_threshold = 0.0
scene.cycles.use_adaptive_sampling = False
scene.cycles.use_light_tree = False
scene.cycles.blur_glossy = 0.0
scene.cycles.volume_bounces = 1
scene.cycles.pixel_filter_type = 'GAUSSIAN'
scene.cycles.sample_clamp_indirect = 0.0
scene.view_settings.view_transform = 'Standard'
bpy.context.view_layer.update()

# ---- added for rendering (the .blend has no active camera): camera
cam_auto = bpy.data.cameras.new('AutoCamera')
cam_auto.lens = 50.0
cam_auto.sensor_width = 36.0
cam_auto.clip_end = 1000.0
ob_auto_camera = bpy.data.objects.new('AutoCamera', cam_auto)
scene.collection.objects.link(ob_auto_camera)
ob_auto_camera.location = (2.01315, -2.26657, 2.55813)
ob_auto_camera.rotation_euler = (1.09748, -7.21219e-08, 0.694738)
scene.camera = ob_auto_camera
bpy.context.view_layer.update()

